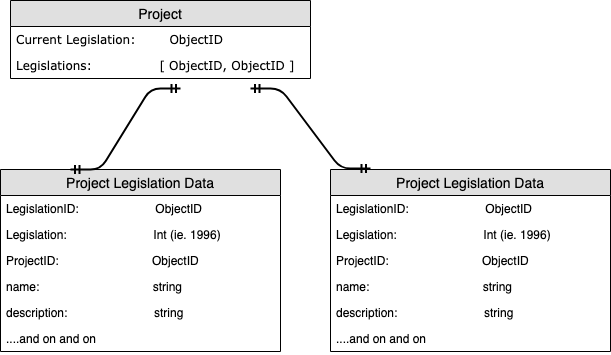

The diagram above was exported from draw.io. Its source (the exported page's mxGraphModel, read from the mxfile embedded in the PNG):
<mxGraphModel dx="1412" dy="772" grid="1" gridSize="10" guides="1" tooltips="1" connect="1" arrows="1" fold="1" page="1" pageScale="1" pageWidth="850" pageHeight="1100" math="0" shadow="0">
  <root>
    <mxCell id="0" />
    <mxCell id="1" parent="0" />
    <mxCell id="NMIm2Sy_yRebyJdsNJyV-22" value="Project" style="swimlane;fontStyle=0;childLayout=stackLayout;horizontal=1;startSize=26;fillColor=#e0e0e0;horizontalStack=0;resizeParent=1;resizeParentMax=0;resizeLast=0;collapsible=1;marginBottom=0;swimlaneFillColor=#ffffff;align=center;fontSize=14;" vertex="1" parent="1">
      <mxGeometry x="70" y="102" width="300" height="78" as="geometry" />
    </mxCell>
    <mxCell id="NMIm2Sy_yRebyJdsNJyV-23" value="Current Legislation:        ObjectID" style="text;strokeColor=none;fillColor=none;spacingLeft=4;spacingRight=4;overflow=hidden;rotatable=0;points=[[0,0.5],[1,0.5]];portConstraint=eastwest;fontSize=12;fontFamily=Verdana;" vertex="1" parent="NMIm2Sy_yRebyJdsNJyV-22">
      <mxGeometry y="26" width="300" height="26" as="geometry" />
    </mxCell>
    <mxCell id="NMIm2Sy_yRebyJdsNJyV-24" value="Legislations:                [ ObjectID, ObjectID ]" style="text;strokeColor=none;fillColor=none;spacingLeft=4;spacingRight=4;overflow=hidden;rotatable=0;points=[[0,0.5],[1,0.5]];portConstraint=eastwest;fontSize=12;fontFamily=Verdana;" vertex="1" parent="NMIm2Sy_yRebyJdsNJyV-22">
      <mxGeometry y="52" width="300" height="26" as="geometry" />
    </mxCell>
    <mxCell id="NMIm2Sy_yRebyJdsNJyV-28" value="Project Legislation Data" style="swimlane;fontStyle=0;childLayout=stackLayout;horizontal=1;startSize=26;fillColor=#e0e0e0;horizontalStack=0;resizeParent=1;resizeParentMax=0;resizeLast=0;collapsible=1;marginBottom=0;swimlaneFillColor=#ffffff;align=center;fontSize=14;" vertex="1" parent="1">
      <mxGeometry x="60" y="271" width="280" height="182" as="geometry" />
    </mxCell>
    <mxCell id="NMIm2Sy_yRebyJdsNJyV-29" value="LegislationID:                       ObjectID" style="text;strokeColor=none;fillColor=none;spacingLeft=4;spacingRight=4;overflow=hidden;rotatable=0;points=[[0,0.5],[1,0.5]];portConstraint=eastwest;fontSize=12;" vertex="1" parent="NMIm2Sy_yRebyJdsNJyV-28">
      <mxGeometry y="26" width="280" height="26" as="geometry" />
    </mxCell>
    <mxCell id="NMIm2Sy_yRebyJdsNJyV-30" value="Legislation:                          Int (ie. 1996)" style="text;strokeColor=none;fillColor=none;spacingLeft=4;spacingRight=4;overflow=hidden;rotatable=0;points=[[0,0.5],[1,0.5]];portConstraint=eastwest;fontSize=12;" vertex="1" parent="NMIm2Sy_yRebyJdsNJyV-28">
      <mxGeometry y="52" width="280" height="26" as="geometry" />
    </mxCell>
    <mxCell id="NMIm2Sy_yRebyJdsNJyV-31" value="ProjectID:                            ObjectID" style="text;strokeColor=none;fillColor=none;spacingLeft=4;spacingRight=4;overflow=hidden;rotatable=0;points=[[0,0.5],[1,0.5]];portConstraint=eastwest;fontSize=12;" vertex="1" parent="NMIm2Sy_yRebyJdsNJyV-28">
      <mxGeometry y="78" width="280" height="26" as="geometry" />
    </mxCell>
    <mxCell id="NMIm2Sy_yRebyJdsNJyV-32" value="name:                                  string" style="text;strokeColor=none;fillColor=none;spacingLeft=4;spacingRight=4;overflow=hidden;rotatable=0;points=[[0,0.5],[1,0.5]];portConstraint=eastwest;fontSize=12;" vertex="1" parent="NMIm2Sy_yRebyJdsNJyV-28">
      <mxGeometry y="104" width="280" height="26" as="geometry" />
    </mxCell>
    <mxCell id="NMIm2Sy_yRebyJdsNJyV-33" value="description:                          string" style="text;strokeColor=none;fillColor=none;spacingLeft=4;spacingRight=4;overflow=hidden;rotatable=0;points=[[0,0.5],[1,0.5]];portConstraint=eastwest;fontSize=12;" vertex="1" parent="NMIm2Sy_yRebyJdsNJyV-28">
      <mxGeometry y="130" width="280" height="26" as="geometry" />
    </mxCell>
    <mxCell id="NMIm2Sy_yRebyJdsNJyV-34" value="....and on and on" style="text;strokeColor=none;fillColor=none;spacingLeft=4;spacingRight=4;overflow=hidden;rotatable=0;points=[[0,0.5],[1,0.5]];portConstraint=eastwest;fontSize=12;" vertex="1" parent="NMIm2Sy_yRebyJdsNJyV-28">
      <mxGeometry y="156" width="280" height="26" as="geometry" />
    </mxCell>
    <mxCell id="NMIm2Sy_yRebyJdsNJyV-38" value="Project Legislation Data" style="swimlane;fontStyle=0;childLayout=stackLayout;horizontal=1;startSize=26;fillColor=#e0e0e0;horizontalStack=0;resizeParent=1;resizeParentMax=0;resizeLast=0;collapsible=1;marginBottom=0;swimlaneFillColor=#ffffff;align=center;fontSize=14;" vertex="1" parent="1">
      <mxGeometry x="390" y="271" width="280" height="182" as="geometry" />
    </mxCell>
    <mxCell id="NMIm2Sy_yRebyJdsNJyV-39" value="LegislationID:                       ObjectID" style="text;strokeColor=none;fillColor=none;spacingLeft=4;spacingRight=4;overflow=hidden;rotatable=0;points=[[0,0.5],[1,0.5]];portConstraint=eastwest;fontSize=12;" vertex="1" parent="NMIm2Sy_yRebyJdsNJyV-38">
      <mxGeometry y="26" width="280" height="26" as="geometry" />
    </mxCell>
    <mxCell id="NMIm2Sy_yRebyJdsNJyV-40" value="Legislation:                          Int (ie. 1996)" style="text;strokeColor=none;fillColor=none;spacingLeft=4;spacingRight=4;overflow=hidden;rotatable=0;points=[[0,0.5],[1,0.5]];portConstraint=eastwest;fontSize=12;" vertex="1" parent="NMIm2Sy_yRebyJdsNJyV-38">
      <mxGeometry y="52" width="280" height="26" as="geometry" />
    </mxCell>
    <mxCell id="NMIm2Sy_yRebyJdsNJyV-41" value="ProjectID:                            ObjectID" style="text;strokeColor=none;fillColor=none;spacingLeft=4;spacingRight=4;overflow=hidden;rotatable=0;points=[[0,0.5],[1,0.5]];portConstraint=eastwest;fontSize=12;" vertex="1" parent="NMIm2Sy_yRebyJdsNJyV-38">
      <mxGeometry y="78" width="280" height="26" as="geometry" />
    </mxCell>
    <mxCell id="NMIm2Sy_yRebyJdsNJyV-42" value="name:                                  string" style="text;strokeColor=none;fillColor=none;spacingLeft=4;spacingRight=4;overflow=hidden;rotatable=0;points=[[0,0.5],[1,0.5]];portConstraint=eastwest;fontSize=12;" vertex="1" parent="NMIm2Sy_yRebyJdsNJyV-38">
      <mxGeometry y="104" width="280" height="26" as="geometry" />
    </mxCell>
    <mxCell id="NMIm2Sy_yRebyJdsNJyV-43" value="description:                          string" style="text;strokeColor=none;fillColor=none;spacingLeft=4;spacingRight=4;overflow=hidden;rotatable=0;points=[[0,0.5],[1,0.5]];portConstraint=eastwest;fontSize=12;" vertex="1" parent="NMIm2Sy_yRebyJdsNJyV-38">
      <mxGeometry y="130" width="280" height="26" as="geometry" />
    </mxCell>
    <mxCell id="NMIm2Sy_yRebyJdsNJyV-44" value="....and on and on" style="text;strokeColor=none;fillColor=none;spacingLeft=4;spacingRight=4;overflow=hidden;rotatable=0;points=[[0,0.5],[1,0.5]];portConstraint=eastwest;fontSize=12;" vertex="1" parent="NMIm2Sy_yRebyJdsNJyV-38">
      <mxGeometry y="156" width="280" height="26" as="geometry" />
    </mxCell>
    <mxCell id="NMIm2Sy_yRebyJdsNJyV-45" value="" style="edgeStyle=entityRelationEdgeStyle;fontSize=12;html=1;endArrow=ERmandOne;startArrow=ERmandOne;strokeWidth=2;exitX=0.25;exitY=0;exitDx=0;exitDy=0;" edge="1" parent="1" source="NMIm2Sy_yRebyJdsNJyV-28">
      <mxGeometry width="100" height="100" relative="1" as="geometry">
        <mxPoint x="60" y="580" as="sourcePoint" />
        <mxPoint x="240" y="190" as="targetPoint" />
      </mxGeometry>
    </mxCell>
    <mxCell id="NMIm2Sy_yRebyJdsNJyV-46" value="" style="edgeStyle=entityRelationEdgeStyle;fontSize=12;html=1;endArrow=ERmandOne;startArrow=ERmandOne;strokeWidth=2;" edge="1" parent="1">
      <mxGeometry width="100" height="100" relative="1" as="geometry">
        <mxPoint x="310" y="190" as="sourcePoint" />
        <mxPoint x="430" y="270" as="targetPoint" />
      </mxGeometry>
    </mxCell>
  </root>
</mxGraphModel>